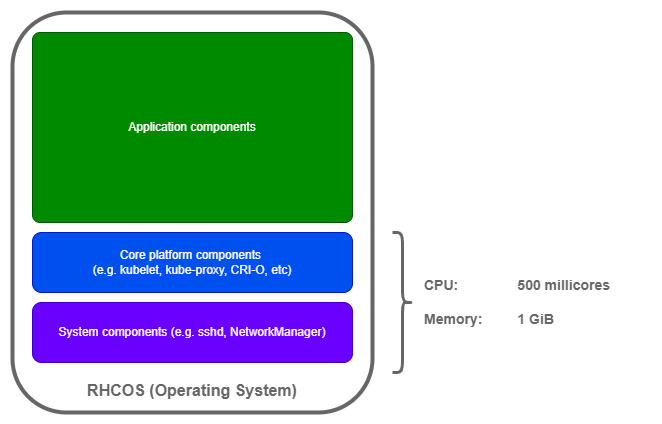

The diagram above was exported from draw.io. Its source (the exported page's mxGraphModel, read from the mxfile embedded in the PNG):
<mxGraphModel dx="1949" dy="991" grid="1" gridSize="10" guides="1" tooltips="1" connect="1" arrows="1" fold="1" page="1" pageScale="1" pageWidth="1169" pageHeight="827" math="0" shadow="0">
  <root>
    <mxCell id="0" />
    <mxCell id="1" parent="0" />
    <mxCell id="2" value="RHCOS (Operating System)" style="rounded=1;whiteSpace=wrap;html=1;verticalAlign=bottom;spacingBottom=10;fontSize=16;fontStyle=1;strokeColor=#666666;strokeWidth=4;fillColor=none;fontColor=#666666;" vertex="1" parent="1">
      <mxGeometry x="190" y="40" width="360" height="400" as="geometry" />
    </mxCell>
    <mxCell id="3" value="System components (e.g. sshd, NetworkManager)" style="rounded=1;whiteSpace=wrap;html=1;fillColor=#6a00ff;fontColor=#ffffff;strokeColor=#3700CC;fontSize=12;" vertex="1" parent="1">
      <mxGeometry x="210" y="330" width="320" height="60" as="geometry" />
    </mxCell>
    <mxCell id="4" value="Core platform components&amp;nbsp;&lt;div&gt;(e.g. kubelet, kube-proxy, CRI-O, etc)&lt;/div&gt;" style="rounded=1;whiteSpace=wrap;html=1;fillColor=#0050ef;fontColor=#ffffff;strokeColor=#001DBC;fontSize=12;" vertex="1" parent="1">
      <mxGeometry x="210" y="260" width="320" height="60" as="geometry" />
    </mxCell>
    <mxCell id="5" value="Application components" style="rounded=1;whiteSpace=wrap;html=1;fillColor=#008a00;fontColor=#ffffff;strokeColor=#005700;fontSize=12;arcSize=4;" vertex="1" parent="1">
      <mxGeometry x="210" y="60" width="320" height="190" as="geometry" />
    </mxCell>
    <mxCell id="6" value="" style="shape=curlyBracket;whiteSpace=wrap;html=1;rounded=1;flipH=1;labelPosition=right;verticalLabelPosition=middle;align=left;verticalAlign=middle;fillColor=none;fontColor=#ffffff;strokeColor=#666666;strokeWidth=3;" vertex="1" parent="1">
      <mxGeometry x="570" y="260" width="20" height="140" as="geometry" />
    </mxCell>
    <mxCell id="7" value="CPU: &lt;span style=&quot;white-space: pre; font-size: 14px;&quot;&gt;&#09;&lt;span style=&quot;white-space: pre;&quot;&gt;&#09;&lt;/span&gt;5&lt;/span&gt;00&amp;nbsp;millicores&lt;div style=&quot;font-size: 14px;&quot;&gt;&lt;br style=&quot;font-size: 14px;&quot;&gt;&lt;div style=&quot;font-size: 14px;&quot;&gt;Memory: &lt;span style=&quot;white-space: pre; font-size: 14px;&quot;&gt;&#09;&lt;/span&gt;1 GiB&lt;/div&gt;&lt;/div&gt;" style="text;html=1;align=left;verticalAlign=middle;whiteSpace=wrap;rounded=0;fontSize=14;fontStyle=1;fontColor=#666666;" vertex="1" parent="1">
      <mxGeometry x="600" y="297.5" width="230" height="65" as="geometry" />
    </mxCell>
  </root>
</mxGraphModel>